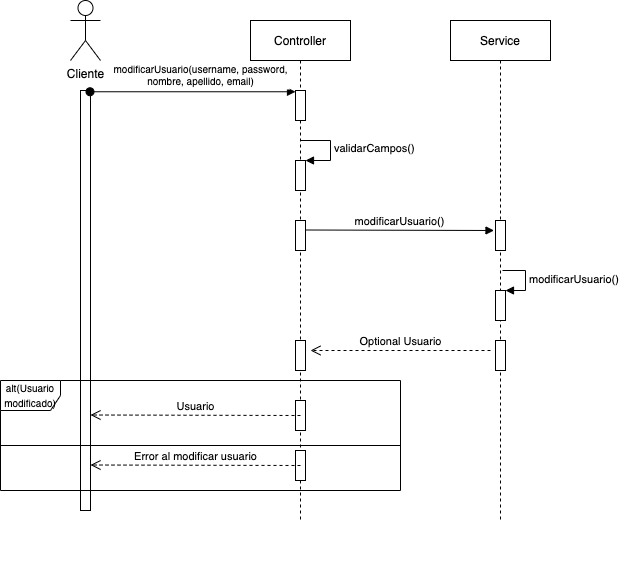

The diagram above was exported from draw.io. Its source (the exported page's mxGraphModel, read from the mxfile embedded in the PNG):
<mxGraphModel dx="1767" dy="461" grid="1" gridSize="10" guides="1" tooltips="1" connect="1" arrows="1" fold="1" page="1" pageScale="1" pageWidth="850" pageHeight="1100" math="0" shadow="0">
  <root>
    <mxCell id="0" />
    <mxCell id="1" parent="0" />
    <mxCell id="3nuBFxr9cyL0pnOWT2aG-1" value="Controller" style="shape=umlLifeline;perimeter=lifelinePerimeter;container=1;collapsible=0;recursiveResize=0;rounded=0;shadow=0;strokeWidth=1;" parent="1" vertex="1">
      <mxGeometry x="120" y="80" width="100" height="500" as="geometry" />
    </mxCell>
    <mxCell id="3nuBFxr9cyL0pnOWT2aG-2" value="" style="points=[];perimeter=orthogonalPerimeter;rounded=0;shadow=0;strokeWidth=1;" parent="3nuBFxr9cyL0pnOWT2aG-1" vertex="1">
      <mxGeometry x="45" y="70" width="10" height="30" as="geometry" />
    </mxCell>
    <mxCell id="4IlePFhipv489eGI1c-k-7" value="" style="html=1;points=[];perimeter=orthogonalPerimeter;" vertex="1" parent="3nuBFxr9cyL0pnOWT2aG-1">
      <mxGeometry x="45" y="140" width="10" height="30" as="geometry" />
    </mxCell>
    <mxCell id="4IlePFhipv489eGI1c-k-8" value="validarCampos()" style="edgeStyle=orthogonalEdgeStyle;html=1;align=left;spacingLeft=2;endArrow=block;rounded=0;entryX=1;entryY=0;" edge="1" target="4IlePFhipv489eGI1c-k-7" parent="3nuBFxr9cyL0pnOWT2aG-1">
      <mxGeometry relative="1" as="geometry">
        <mxPoint x="50" y="120" as="sourcePoint" />
        <Array as="points">
          <mxPoint x="80" y="120" />
        </Array>
      </mxGeometry>
    </mxCell>
    <mxCell id="4IlePFhipv489eGI1c-k-9" value="" style="html=1;points=[];perimeter=orthogonalPerimeter;" vertex="1" parent="3nuBFxr9cyL0pnOWT2aG-1">
      <mxGeometry x="45" y="200" width="10" height="30" as="geometry" />
    </mxCell>
    <mxCell id="4IlePFhipv489eGI1c-k-10" value="modificarUsuario()" style="html=1;verticalAlign=bottom;endArrow=block;rounded=0;entryX=-0.15;entryY=0.333;entryDx=0;entryDy=0;entryPerimeter=0;" edge="1" parent="3nuBFxr9cyL0pnOWT2aG-1" target="3nuBFxr9cyL0pnOWT2aG-6">
      <mxGeometry width="80" relative="1" as="geometry">
        <mxPoint x="55" y="209.5" as="sourcePoint" />
        <mxPoint x="135" y="209.5" as="targetPoint" />
      </mxGeometry>
    </mxCell>
    <mxCell id="4IlePFhipv489eGI1c-k-15" value="" style="html=1;points=[];perimeter=orthogonalPerimeter;" vertex="1" parent="3nuBFxr9cyL0pnOWT2aG-1">
      <mxGeometry x="45" y="320" width="10" height="30" as="geometry" />
    </mxCell>
    <mxCell id="3nuBFxr9cyL0pnOWT2aG-5" value="Service" style="shape=umlLifeline;perimeter=lifelinePerimeter;container=1;collapsible=0;recursiveResize=0;rounded=0;shadow=0;strokeWidth=1;" parent="1" vertex="1">
      <mxGeometry x="320" y="80" width="100" height="500" as="geometry" />
    </mxCell>
    <mxCell id="3nuBFxr9cyL0pnOWT2aG-6" value="" style="points=[];perimeter=orthogonalPerimeter;rounded=0;shadow=0;strokeWidth=1;" parent="3nuBFxr9cyL0pnOWT2aG-5" vertex="1">
      <mxGeometry x="45" y="200" width="10" height="30" as="geometry" />
    </mxCell>
    <mxCell id="4IlePFhipv489eGI1c-k-11" value="" style="html=1;points=[];perimeter=orthogonalPerimeter;" vertex="1" parent="3nuBFxr9cyL0pnOWT2aG-5">
      <mxGeometry x="45" y="270" width="10" height="30" as="geometry" />
    </mxCell>
    <mxCell id="4IlePFhipv489eGI1c-k-12" value="modificarUsuario()" style="edgeStyle=orthogonalEdgeStyle;html=1;align=left;spacingLeft=2;endArrow=block;rounded=0;entryX=1;entryY=0;" edge="1" target="4IlePFhipv489eGI1c-k-11" parent="3nuBFxr9cyL0pnOWT2aG-5">
      <mxGeometry relative="1" as="geometry">
        <mxPoint x="52" y="250" as="sourcePoint" />
        <Array as="points">
          <mxPoint x="75" y="250" />
          <mxPoint x="75" y="270" />
        </Array>
      </mxGeometry>
    </mxCell>
    <mxCell id="4IlePFhipv489eGI1c-k-18" value="" style="html=1;points=[];perimeter=orthogonalPerimeter;" vertex="1" parent="3nuBFxr9cyL0pnOWT2aG-5">
      <mxGeometry x="45" y="320" width="10" height="30" as="geometry" />
    </mxCell>
    <mxCell id="4IlePFhipv489eGI1c-k-5" value="Cliente" style="shape=umlActor;verticalLabelPosition=bottom;verticalAlign=top;html=1;" vertex="1" parent="1">
      <mxGeometry x="-60" y="60" width="30" height="60" as="geometry" />
    </mxCell>
    <mxCell id="4IlePFhipv489eGI1c-k-6" value="" style="html=1;points=[];perimeter=orthogonalPerimeter;" vertex="1" parent="1">
      <mxGeometry x="-50" y="150" width="10" height="420" as="geometry" />
    </mxCell>
    <mxCell id="3nuBFxr9cyL0pnOWT2aG-3" value="modificarUsuario(username, password, &#10;nombre, apellido, email)" style="verticalAlign=bottom;startArrow=oval;endArrow=block;startSize=8;shadow=0;strokeWidth=1;exitX=0.95;exitY=0.003;exitDx=0;exitDy=0;exitPerimeter=0;fontSize=10;" parent="1" target="3nuBFxr9cyL0pnOWT2aG-2" edge="1" source="4IlePFhipv489eGI1c-k-6">
      <mxGeometry x="0.0754" y="1" relative="1" as="geometry">
        <mxPoint x="105" y="150" as="sourcePoint" />
        <mxPoint x="1" as="offset" />
      </mxGeometry>
    </mxCell>
    <mxCell id="4IlePFhipv489eGI1c-k-14" value="Optional Usuario" style="html=1;verticalAlign=bottom;endArrow=open;dashed=1;endSize=8;rounded=0;" edge="1" parent="1">
      <mxGeometry relative="1" as="geometry">
        <mxPoint x="360" y="410" as="sourcePoint" />
        <mxPoint x="180" y="410" as="targetPoint" />
      </mxGeometry>
    </mxCell>
    <mxCell id="4IlePFhipv489eGI1c-k-16" value="&lt;font style=&quot;font-size: 10px;&quot;&gt;alt(Usuario modificado)&lt;/font&gt;" style="shape=umlFrame;whiteSpace=wrap;html=1;" vertex="1" parent="1">
      <mxGeometry x="-130" y="440" width="400" height="110" as="geometry" />
    </mxCell>
    <mxCell id="4IlePFhipv489eGI1c-k-17" value="" style="line;strokeWidth=1;fillColor=none;align=left;verticalAlign=middle;spacingTop=-1;spacingLeft=3;spacingRight=3;rotatable=0;labelPosition=right;points=[];portConstraint=eastwest;" vertex="1" parent="1">
      <mxGeometry x="-130" y="390" width="400" height="230" as="geometry" />
    </mxCell>
    <mxCell id="4IlePFhipv489eGI1c-k-19" value="" style="html=1;points=[];perimeter=orthogonalPerimeter;" vertex="1" parent="1">
      <mxGeometry x="165" y="460" width="10" height="30" as="geometry" />
    </mxCell>
    <mxCell id="4IlePFhipv489eGI1c-k-20" value="" style="html=1;points=[];perimeter=orthogonalPerimeter;" vertex="1" parent="1">
      <mxGeometry x="165" y="510" width="10" height="30" as="geometry" />
    </mxCell>
    <mxCell id="4IlePFhipv489eGI1c-k-21" value="Usuario" style="html=1;verticalAlign=bottom;endArrow=open;dashed=1;endSize=8;rounded=0;" edge="1" parent="1">
      <mxGeometry relative="1" as="geometry">
        <mxPoint x="170" y="475" as="sourcePoint" />
        <mxPoint x="-40" y="474.5" as="targetPoint" />
      </mxGeometry>
    </mxCell>
    <mxCell id="4IlePFhipv489eGI1c-k-26" value="Error al modificar usuario" style="html=1;verticalAlign=bottom;endArrow=open;dashed=1;endSize=8;rounded=0;" edge="1" parent="1">
      <mxGeometry relative="1" as="geometry">
        <mxPoint x="170" y="525" as="sourcePoint" />
        <mxPoint x="-40" y="524.5" as="targetPoint" />
      </mxGeometry>
    </mxCell>
  </root>
</mxGraphModel>